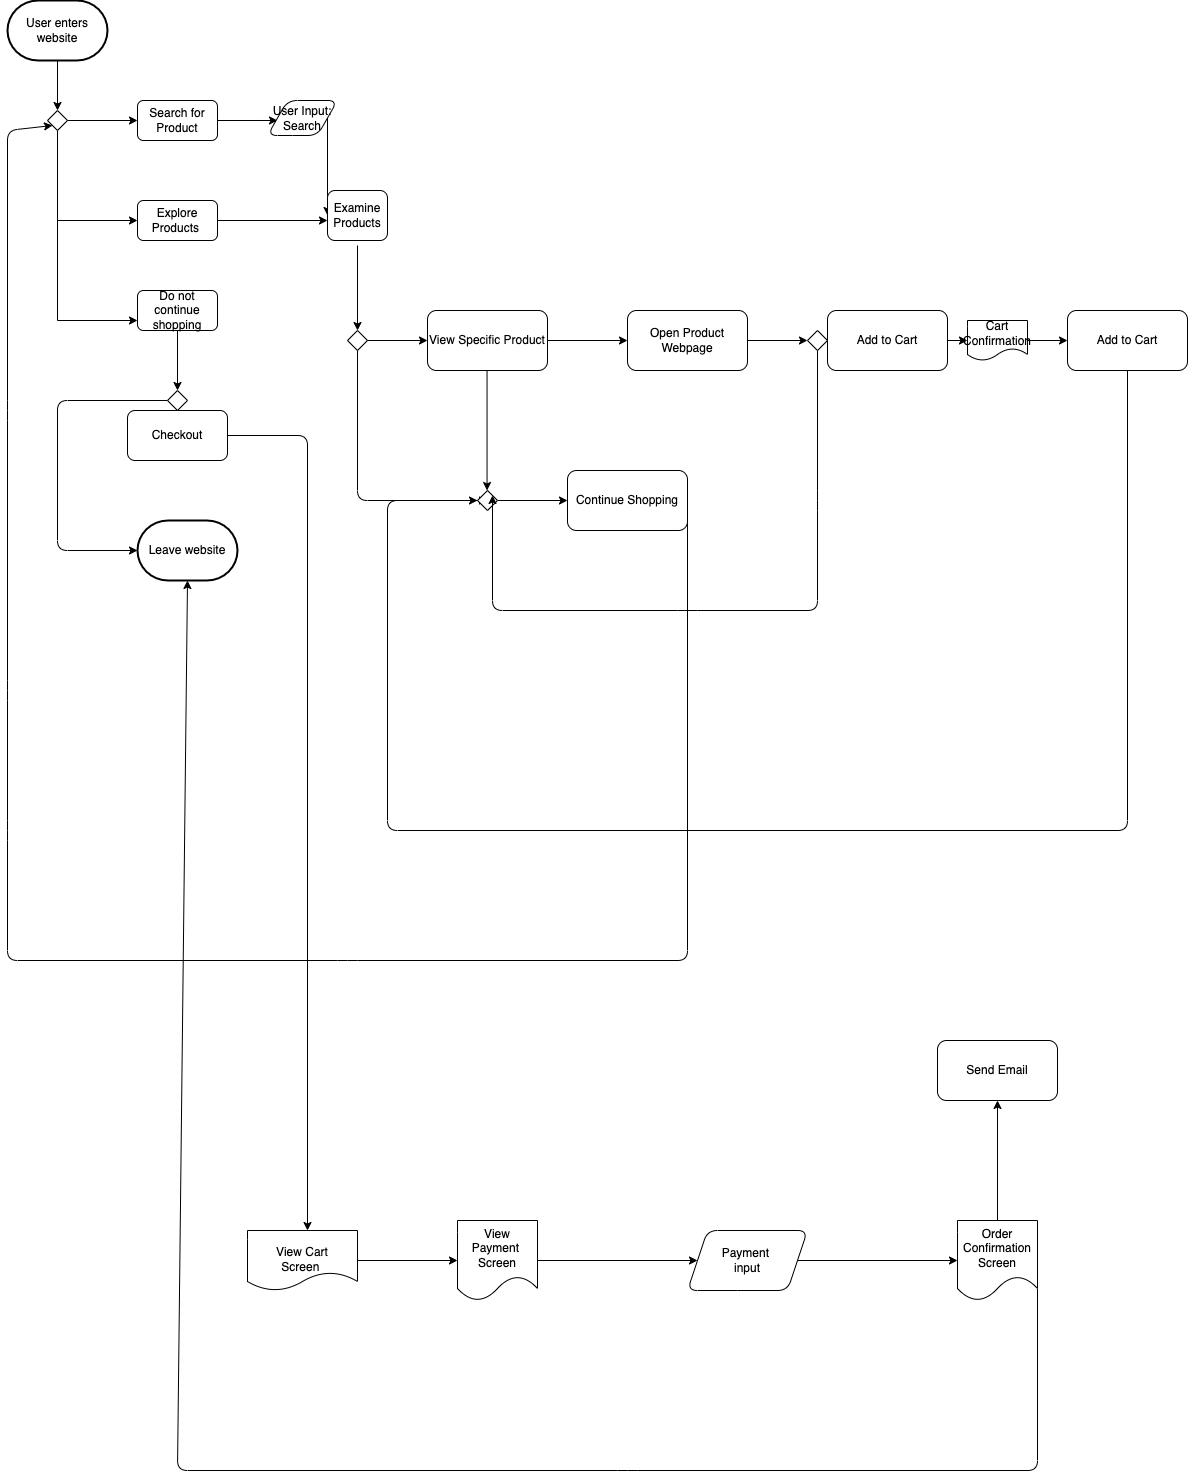

The diagram above was exported from draw.io. Its source (the exported page's mxGraphModel, read from the mxfile embedded in the PNG):
<mxGraphModel dx="3557" dy="1647" grid="1" gridSize="10" guides="1" tooltips="1" connect="1" arrows="1" fold="1" page="1" pageScale="1" pageWidth="850" pageHeight="1100" math="0" shadow="0">
  <root>
    <mxCell id="0" />
    <mxCell id="1" parent="0" />
    <mxCell id="3" value="" style="endArrow=classic;html=1;exitX=0.5;exitY=1;exitDx=0;exitDy=0;" edge="1" parent="1">
      <mxGeometry width="50" height="50" relative="1" as="geometry">
        <mxPoint x="-800" y="60" as="sourcePoint" />
        <mxPoint x="-800" y="110" as="targetPoint" />
      </mxGeometry>
    </mxCell>
    <mxCell id="4" value="" style="rhombus;whiteSpace=wrap;html=1;" vertex="1" parent="1">
      <mxGeometry x="-810" y="110" width="20" height="20" as="geometry" />
    </mxCell>
    <mxCell id="5" value="User enters website" style="strokeWidth=2;html=1;shape=mxgraph.flowchart.terminator;whiteSpace=wrap;" vertex="1" parent="1">
      <mxGeometry x="-850" width="100" height="60" as="geometry" />
    </mxCell>
    <mxCell id="6" value="" style="endArrow=classic;html=1;" edge="1" parent="1">
      <mxGeometry width="50" height="50" relative="1" as="geometry">
        <mxPoint x="-790" y="120" as="sourcePoint" />
        <mxPoint x="-720" y="120" as="targetPoint" />
        <Array as="points" />
      </mxGeometry>
    </mxCell>
    <mxCell id="7" value="Search for Product" style="rounded=1;whiteSpace=wrap;html=1;" vertex="1" parent="1">
      <mxGeometry x="-720" y="100" width="80" height="40" as="geometry" />
    </mxCell>
    <mxCell id="8" value="" style="endArrow=none;html=1;" edge="1" parent="1">
      <mxGeometry width="50" height="50" relative="1" as="geometry">
        <mxPoint x="-800" y="320" as="sourcePoint" />
        <mxPoint x="-800" y="130" as="targetPoint" />
      </mxGeometry>
    </mxCell>
    <mxCell id="9" value="" style="endArrow=classic;html=1;" edge="1" parent="1">
      <mxGeometry width="50" height="50" relative="1" as="geometry">
        <mxPoint x="-800" y="220" as="sourcePoint" />
        <mxPoint x="-720" y="220" as="targetPoint" />
      </mxGeometry>
    </mxCell>
    <mxCell id="10" value="Explore Products&amp;nbsp;" style="rounded=1;whiteSpace=wrap;html=1;" vertex="1" parent="1">
      <mxGeometry x="-720" y="200" width="80" height="40" as="geometry" />
    </mxCell>
    <mxCell id="11" value="" style="endArrow=classic;html=1;entryX=0.143;entryY=0.571;entryDx=0;entryDy=0;entryPerimeter=0;" edge="1" parent="1" target="13">
      <mxGeometry width="50" height="50" relative="1" as="geometry">
        <mxPoint x="-640" y="120" as="sourcePoint" />
        <mxPoint x="-590" y="120" as="targetPoint" />
      </mxGeometry>
    </mxCell>
    <mxCell id="13" value="User Input:&lt;br&gt;Search" style="shape=parallelogram;perimeter=parallelogramPerimeter;whiteSpace=wrap;html=1;fixedSize=1;rounded=1;" vertex="1" parent="1">
      <mxGeometry x="-590" y="100" width="70" height="35" as="geometry" />
    </mxCell>
    <mxCell id="17" value="" style="endArrow=classic;html=1;" edge="1" parent="1">
      <mxGeometry width="50" height="50" relative="1" as="geometry">
        <mxPoint x="-640" y="220" as="sourcePoint" />
        <mxPoint x="-530" y="220" as="targetPoint" />
      </mxGeometry>
    </mxCell>
    <mxCell id="18" value="" style="endArrow=classic;html=1;exitX=1;exitY=0.5;exitDx=0;exitDy=0;entryX=0;entryY=0.5;entryDx=0;entryDy=0;" edge="1" parent="1" source="13" target="20">
      <mxGeometry width="50" height="50" relative="1" as="geometry">
        <mxPoint x="-620" y="210" as="sourcePoint" />
        <mxPoint x="-540" y="220" as="targetPoint" />
        <Array as="points" />
      </mxGeometry>
    </mxCell>
    <mxCell id="20" value="Examine Products" style="rounded=1;whiteSpace=wrap;html=1;" vertex="1" parent="1">
      <mxGeometry x="-530" y="190" width="60" height="50" as="geometry" />
    </mxCell>
    <mxCell id="23" value="" style="endArrow=classic;html=1;entryX=0.5;entryY=0;entryDx=0;entryDy=0;" edge="1" parent="1">
      <mxGeometry width="50" height="50" relative="1" as="geometry">
        <mxPoint x="-500" y="245" as="sourcePoint" />
        <mxPoint x="-500" y="330" as="targetPoint" />
      </mxGeometry>
    </mxCell>
    <mxCell id="60" style="edgeStyle=none;html=1;" edge="1" parent="1" source="24">
      <mxGeometry relative="1" as="geometry">
        <mxPoint x="-370" y="500" as="targetPoint" />
        <Array as="points">
          <mxPoint x="-500" y="500" />
        </Array>
      </mxGeometry>
    </mxCell>
    <mxCell id="24" value="" style="rhombus;whiteSpace=wrap;html=1;" vertex="1" parent="1">
      <mxGeometry x="-510" y="330" width="20" height="20" as="geometry" />
    </mxCell>
    <mxCell id="26" value="" style="endArrow=classic;html=1;" edge="1" parent="1">
      <mxGeometry width="50" height="50" relative="1" as="geometry">
        <mxPoint x="-490" y="340" as="sourcePoint" />
        <mxPoint x="-430" y="340" as="targetPoint" />
      </mxGeometry>
    </mxCell>
    <mxCell id="55" value="" style="edgeStyle=none;html=1;" edge="1" parent="1" source="27" target="54">
      <mxGeometry relative="1" as="geometry" />
    </mxCell>
    <mxCell id="27" value="View Specific Product" style="rounded=1;whiteSpace=wrap;html=1;" vertex="1" parent="1">
      <mxGeometry x="-430" y="310" width="120" height="60" as="geometry" />
    </mxCell>
    <mxCell id="35" value="" style="endArrow=classic;html=1;" edge="1" parent="1">
      <mxGeometry width="50" height="50" relative="1" as="geometry">
        <mxPoint x="-370.45" y="370" as="sourcePoint" />
        <mxPoint x="-370.45" y="490" as="targetPoint" />
      </mxGeometry>
    </mxCell>
    <mxCell id="49" value="" style="edgeStyle=none;html=1;" edge="1" parent="1" source="36" target="40">
      <mxGeometry relative="1" as="geometry" />
    </mxCell>
    <mxCell id="36" value="" style="rhombus;whiteSpace=wrap;html=1;" vertex="1" parent="1">
      <mxGeometry x="-380" y="490" width="20" height="20" as="geometry" />
    </mxCell>
    <mxCell id="65" style="edgeStyle=none;html=1;entryX=0;entryY=1;entryDx=0;entryDy=0;exitX=1;exitY=0.5;exitDx=0;exitDy=0;" edge="1" parent="1" source="40" target="4">
      <mxGeometry relative="1" as="geometry">
        <Array as="points">
          <mxPoint x="-170" y="960" />
          <mxPoint x="-510" y="960" />
          <mxPoint x="-850" y="960" />
          <mxPoint x="-850" y="830" />
          <mxPoint x="-850" y="690" />
          <mxPoint x="-850" y="410" />
          <mxPoint x="-850" y="130" />
        </Array>
      </mxGeometry>
    </mxCell>
    <mxCell id="40" value="Continue Shopping" style="whiteSpace=wrap;html=1;rounded=1;" vertex="1" parent="1">
      <mxGeometry x="-290" y="470" width="120" height="60" as="geometry" />
    </mxCell>
    <mxCell id="46" value="" style="edgeStyle=none;html=1;" edge="1" parent="1" source="43" target="45">
      <mxGeometry relative="1" as="geometry" />
    </mxCell>
    <mxCell id="43" value="Add to Cart" style="whiteSpace=wrap;html=1;rounded=1;" vertex="1" parent="1">
      <mxGeometry x="-30" y="310" width="120" height="60" as="geometry" />
    </mxCell>
    <mxCell id="51" value="" style="edgeStyle=none;html=1;" edge="1" parent="1" source="45">
      <mxGeometry relative="1" as="geometry">
        <mxPoint x="210" y="340" as="targetPoint" />
      </mxGeometry>
    </mxCell>
    <mxCell id="45" value="Cart Confirmation" style="shape=document;whiteSpace=wrap;html=1;boundedLbl=1;rounded=1;" vertex="1" parent="1">
      <mxGeometry x="110" y="320" width="60" height="40" as="geometry" />
    </mxCell>
    <mxCell id="58" style="edgeStyle=none;html=1;" edge="1" parent="1" source="50">
      <mxGeometry relative="1" as="geometry">
        <mxPoint x="-380" y="500" as="targetPoint" />
        <Array as="points">
          <mxPoint x="270" y="830" />
          <mxPoint x="-470" y="830" />
          <mxPoint x="-470" y="500" />
          <mxPoint x="-410" y="500" />
        </Array>
      </mxGeometry>
    </mxCell>
    <mxCell id="50" value="Add to Cart" style="whiteSpace=wrap;html=1;rounded=1;" vertex="1" parent="1">
      <mxGeometry x="210" y="310" width="120" height="60" as="geometry" />
    </mxCell>
    <mxCell id="59" value="" style="edgeStyle=none;html=1;startArrow=none;" edge="1" parent="1" source="61" target="43">
      <mxGeometry relative="1" as="geometry" />
    </mxCell>
    <mxCell id="63" value="" style="edgeStyle=none;html=1;" edge="1" parent="1" source="54" target="61">
      <mxGeometry relative="1" as="geometry" />
    </mxCell>
    <mxCell id="64" style="edgeStyle=none;html=1;entryX=1;entryY=0;entryDx=0;entryDy=0;exitX=0.5;exitY=1;exitDx=0;exitDy=0;" edge="1" parent="1" source="61" target="36">
      <mxGeometry relative="1" as="geometry">
        <mxPoint x="-170" y="610" as="targetPoint" />
        <Array as="points">
          <mxPoint x="-40" y="500" />
          <mxPoint x="-40" y="610" />
          <mxPoint x="-170" y="610" />
          <mxPoint x="-365" y="610" />
        </Array>
      </mxGeometry>
    </mxCell>
    <mxCell id="54" value="Open Product Webpage" style="rounded=1;whiteSpace=wrap;html=1;" vertex="1" parent="1">
      <mxGeometry x="-230" y="310" width="120" height="60" as="geometry" />
    </mxCell>
    <mxCell id="61" value="" style="rhombus;whiteSpace=wrap;html=1;" vertex="1" parent="1">
      <mxGeometry x="-50" y="330" width="20" height="20" as="geometry" />
    </mxCell>
    <mxCell id="71" style="edgeStyle=none;html=1;entryX=0.5;entryY=0;entryDx=0;entryDy=0;startArrow=none;" edge="1" parent="1" source="72" target="70">
      <mxGeometry relative="1" as="geometry" />
    </mxCell>
    <mxCell id="74" style="edgeStyle=none;html=1;entryX=0.5;entryY=0;entryDx=0;entryDy=0;" edge="1" parent="1" source="68" target="72">
      <mxGeometry relative="1" as="geometry" />
    </mxCell>
    <mxCell id="68" value="Do not continue shopping" style="rounded=1;whiteSpace=wrap;html=1;" vertex="1" parent="1">
      <mxGeometry x="-720" y="290" width="80" height="40" as="geometry" />
    </mxCell>
    <mxCell id="69" value="" style="endArrow=classic;html=1;entryX=0;entryY=0.75;entryDx=0;entryDy=0;" edge="1" parent="1" target="68">
      <mxGeometry width="50" height="50" relative="1" as="geometry">
        <mxPoint x="-800" y="320" as="sourcePoint" />
        <mxPoint x="-750" y="270" as="targetPoint" />
      </mxGeometry>
    </mxCell>
    <mxCell id="78" style="edgeStyle=none;html=1;" edge="1" parent="1" source="70">
      <mxGeometry relative="1" as="geometry">
        <mxPoint x="-550" y="1230" as="targetPoint" />
        <Array as="points">
          <mxPoint x="-550" y="435" />
        </Array>
      </mxGeometry>
    </mxCell>
    <mxCell id="70" value="Checkout" style="rounded=1;whiteSpace=wrap;html=1;" vertex="1" parent="1">
      <mxGeometry x="-730" y="410" width="100" height="50" as="geometry" />
    </mxCell>
    <mxCell id="75" style="edgeStyle=none;html=1;" edge="1" parent="1" source="72">
      <mxGeometry relative="1" as="geometry">
        <mxPoint x="-720" y="550" as="targetPoint" />
        <Array as="points">
          <mxPoint x="-800" y="400" />
          <mxPoint x="-800" y="550" />
        </Array>
      </mxGeometry>
    </mxCell>
    <mxCell id="72" value="" style="rhombus;whiteSpace=wrap;html=1;" vertex="1" parent="1">
      <mxGeometry x="-690" y="390" width="20" height="20" as="geometry" />
    </mxCell>
    <mxCell id="77" value="Leave website" style="strokeWidth=2;html=1;shape=mxgraph.flowchart.terminator;whiteSpace=wrap;rounded=1;" vertex="1" parent="1">
      <mxGeometry x="-720" y="520" width="100" height="60" as="geometry" />
    </mxCell>
    <mxCell id="81" style="edgeStyle=none;html=1;" edge="1" parent="1" source="79">
      <mxGeometry relative="1" as="geometry">
        <mxPoint x="-400" y="1260" as="targetPoint" />
      </mxGeometry>
    </mxCell>
    <mxCell id="79" value="&lt;br&gt;View Cart&lt;br&gt;Screen&amp;nbsp;" style="shape=document;whiteSpace=wrap;html=1;boundedLbl=1;rounded=1;" vertex="1" parent="1">
      <mxGeometry x="-610" y="1230" width="110" height="60" as="geometry" />
    </mxCell>
    <mxCell id="84" style="edgeStyle=none;html=1;entryX=0;entryY=0.5;entryDx=0;entryDy=0;" edge="1" parent="1" source="82" target="83">
      <mxGeometry relative="1" as="geometry" />
    </mxCell>
    <mxCell id="82" value="View Payment&amp;nbsp;&lt;br&gt;Screen" style="shape=document;whiteSpace=wrap;html=1;boundedLbl=1;rounded=1;" vertex="1" parent="1">
      <mxGeometry x="-400" y="1220" width="80" height="80" as="geometry" />
    </mxCell>
    <mxCell id="86" style="edgeStyle=none;html=1;exitX=1;exitY=0.5;exitDx=0;exitDy=0;entryX=0;entryY=0.5;entryDx=0;entryDy=0;" edge="1" parent="1" source="83" target="85">
      <mxGeometry relative="1" as="geometry" />
    </mxCell>
    <mxCell id="83" value="Payment&amp;nbsp;&lt;br&gt;input" style="shape=parallelogram;perimeter=parallelogramPerimeter;whiteSpace=wrap;html=1;fixedSize=1;rounded=1;" vertex="1" parent="1">
      <mxGeometry x="-170" y="1230" width="120" height="60" as="geometry" />
    </mxCell>
    <mxCell id="87" style="edgeStyle=none;html=1;entryX=0.5;entryY=1;entryDx=0;entryDy=0;entryPerimeter=0;exitX=1;exitY=0.5;exitDx=0;exitDy=0;" edge="1" parent="1" source="85" target="77">
      <mxGeometry relative="1" as="geometry">
        <mxPoint x="180" y="1450" as="sourcePoint" />
        <Array as="points">
          <mxPoint x="180" y="1470" />
          <mxPoint x="-230" y="1470" />
          <mxPoint x="-680" y="1470" />
        </Array>
      </mxGeometry>
    </mxCell>
    <mxCell id="89" style="edgeStyle=none;html=1;" edge="1" parent="1" source="85" target="88">
      <mxGeometry relative="1" as="geometry" />
    </mxCell>
    <mxCell id="85" value="Order Confirmation Screen" style="shape=document;whiteSpace=wrap;html=1;boundedLbl=1;rounded=1;" vertex="1" parent="1">
      <mxGeometry x="100" y="1220" width="80" height="80" as="geometry" />
    </mxCell>
    <mxCell id="88" value="Send Email" style="rounded=1;whiteSpace=wrap;html=1;" vertex="1" parent="1">
      <mxGeometry x="80" y="1040" width="120" height="60" as="geometry" />
    </mxCell>
  </root>
</mxGraphModel>